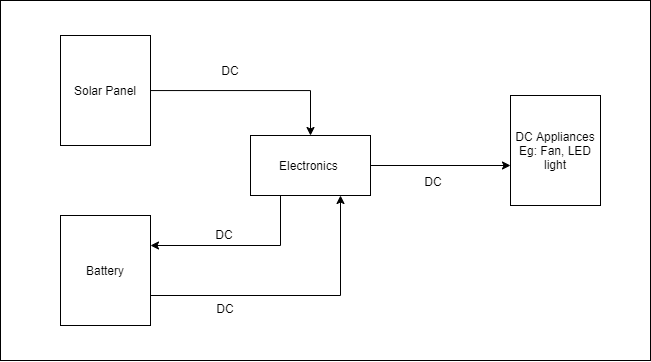

The diagram above was exported from draw.io. Its source (the exported page's mxGraphModel, read from the mxfile embedded in the PNG):
<mxGraphModel dx="918" dy="668" grid="1" gridSize="10" guides="1" tooltips="1" connect="1" arrows="1" fold="1" page="1" pageScale="1" pageWidth="850" pageHeight="1100" math="0" shadow="0">
  <root>
    <mxCell id="0" />
    <mxCell id="1" parent="0" />
    <mxCell id="gBj2WLhFf5ZpbUW0Cgwh-3" value="" style="rounded=0;whiteSpace=wrap;html=1;" parent="1" vertex="1">
      <mxGeometry x="120" y="75" width="650" height="360" as="geometry" />
    </mxCell>
    <mxCell id="tpDWDKkpqrXtEOYQTr_0-10" style="edgeStyle=orthogonalEdgeStyle;rounded=0;orthogonalLoop=1;jettySize=auto;html=1;" parent="1" source="tpDWDKkpqrXtEOYQTr_0-2" edge="1">
      <mxGeometry relative="1" as="geometry">
        <mxPoint x="630" y="240" as="targetPoint" />
      </mxGeometry>
    </mxCell>
    <mxCell id="8" style="edgeStyle=orthogonalEdgeStyle;html=1;rounded=0;" edge="1" parent="1" source="tpDWDKkpqrXtEOYQTr_0-2" target="7">
      <mxGeometry relative="1" as="geometry">
        <Array as="points">
          <mxPoint x="400" y="320" />
        </Array>
      </mxGeometry>
    </mxCell>
    <mxCell id="tpDWDKkpqrXtEOYQTr_0-2" value="Electronics&amp;nbsp;" style="rounded=0;whiteSpace=wrap;html=1;" parent="1" vertex="1">
      <mxGeometry x="370" y="210" width="120" height="60" as="geometry" />
    </mxCell>
    <mxCell id="tpDWDKkpqrXtEOYQTr_0-12" value="DC" style="text;html=1;strokeColor=none;fillColor=none;align=center;verticalAlign=middle;whiteSpace=wrap;rounded=0;" parent="1" vertex="1">
      <mxGeometry x="523" y="241" width="60" height="30" as="geometry" />
    </mxCell>
    <mxCell id="tpDWDKkpqrXtEOYQTr_0-13" value="DC" style="text;html=1;strokeColor=none;fillColor=none;align=center;verticalAlign=middle;whiteSpace=wrap;rounded=0;" parent="1" vertex="1">
      <mxGeometry x="320" y="130" width="60" height="30" as="geometry" />
    </mxCell>
    <mxCell id="tpDWDKkpqrXtEOYQTr_0-15" value="DC" style="text;html=1;strokeColor=none;fillColor=none;align=center;verticalAlign=middle;whiteSpace=wrap;rounded=0;" parent="1" vertex="1">
      <mxGeometry x="315" y="368" width="60" height="30" as="geometry" />
    </mxCell>
    <mxCell id="2" value="DC" style="text;html=1;strokeColor=none;fillColor=none;align=center;verticalAlign=middle;whiteSpace=wrap;rounded=0;" parent="1" vertex="1">
      <mxGeometry x="314" y="294" width="60" height="30" as="geometry" />
    </mxCell>
    <mxCell id="9" style="edgeStyle=orthogonalEdgeStyle;rounded=0;html=1;entryX=0.75;entryY=1;entryDx=0;entryDy=0;" edge="1" parent="1" source="7" target="tpDWDKkpqrXtEOYQTr_0-2">
      <mxGeometry relative="1" as="geometry">
        <Array as="points">
          <mxPoint x="460" y="370" />
        </Array>
      </mxGeometry>
    </mxCell>
    <mxCell id="7" value="Battery" style="rounded=0;whiteSpace=wrap;html=1;" vertex="1" parent="1">
      <mxGeometry x="180" y="290" width="90" height="110" as="geometry" />
    </mxCell>
    <mxCell id="11" style="edgeStyle=orthogonalEdgeStyle;rounded=0;html=1;entryX=0.5;entryY=0;entryDx=0;entryDy=0;" edge="1" parent="1" source="10" target="tpDWDKkpqrXtEOYQTr_0-2">
      <mxGeometry relative="1" as="geometry" />
    </mxCell>
    <mxCell id="10" value="Solar Panel" style="rounded=0;whiteSpace=wrap;html=1;" vertex="1" parent="1">
      <mxGeometry x="180" y="110" width="90" height="110" as="geometry" />
    </mxCell>
    <mxCell id="12" value="DC Appliances&lt;br&gt;Eg: Fan, LED light" style="rounded=0;whiteSpace=wrap;html=1;" vertex="1" parent="1">
      <mxGeometry x="630" y="170" width="90" height="110" as="geometry" />
    </mxCell>
  </root>
</mxGraphModel>